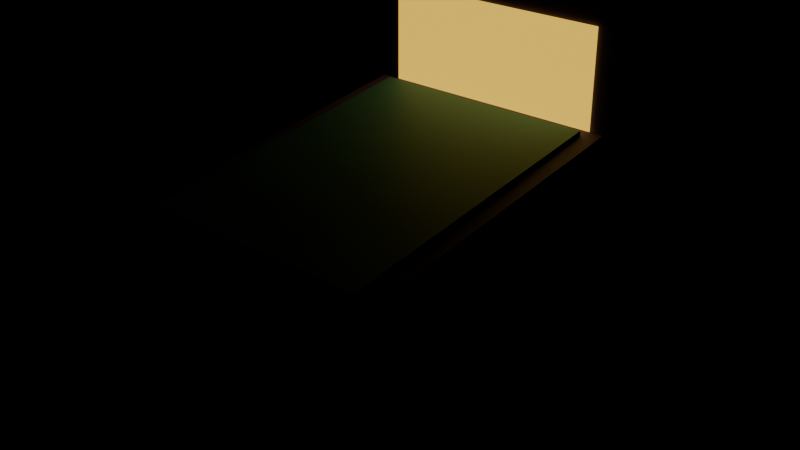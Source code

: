 # Source: pinball.blend  (saved by Blender 5.2.45; exported with 4.5.12 LTS)
import bpy
from mathutils import Matrix  # noqa: F401  (used for matrix-valued properties, if any)

bpy.ops.wm.read_factory_settings(use_empty=True)
scene = bpy.context.scene
scene.name = 'Scene'

# ---- collections
col_col_lowpoly = bpy.data.collections.new('COL_LowPoly'); scene.collection.children.link(col_col_lowpoly)

# ---- images (referenced by path relative to the original .blend; pixels are not part of the script)
import os
ASSET_DIR = os.environ.get("B2B_ASSET_DIR", "")  # directory of the original .blend (textures are referenced by path, not embedded)
HERE = os.path.dirname(os.path.abspath(__file__))  # packed textures are extracted next to this script under _unpacked/

def load_image(name, relpath, width, height, colorspace="sRGB"):
    """Load a texture the original file referenced (path relative to the .blend, or extracted next to this script)."""
    p = next((c for c in (os.path.join(HERE, relpath), os.path.join(ASSET_DIR, relpath)) if relpath and os.path.exists(c)), "")
    if p:
        img = bpy.data.images.load(p, check_existing=True)
        img.name = name
    else:  # same state as the original file: an image datablock whose file is absent (Cycles renders it pink)
        img = bpy.data.images.new(name, width, height)
        img.source = "FILE"
        img.filepath = "//" + (relpath or name)
    img.colorspace_settings.name = colorspace
    return img
img_pinball_basecolor = load_image('pinball_BaseColor', '_unpacked/pinball_BaseColor.f2ca0062.png', 128, 48, 'sRGB')
img_pinball_maskmap = load_image('pinball_MaskMap', '_unpacked/pinball_MaskMap.7c11e1c1.png', 128, 48, 'Non-Color')
img_pinball_emission = load_image('pinball_Emission', '_unpacked/pinball_Emission.61d5934b.png', 128, 48, 'sRGB')

# ---- materials (node trees are filled in below, after node groups)
mat_m_pinball = bpy.data.materials.new('M_pinball')

# ---- material node trees
mat_m_pinball.use_nodes = True; mat_m_pinball.node_tree.nodes.clear()
_N = mat_m_pinball.node_tree.nodes; _L = mat_m_pinball.node_tree.links
n0 = _N.new('ShaderNodeBsdfPrincipled'); n0.name = 'Principled BSDF'; n0.location = (-200, 100)
n0.inputs[10].default_value = 0.005
n0.inputs[28].default_value = 1.0
n1 = _N.new('ShaderNodeOutputMaterial'); n1.name = 'Material Output'; n1.location = (200, 100)
n2 = _N.new('ShaderNodeTexImage'); n2.name = 'Image Texture'; n2.location = (0, 0)
n2.image = img_pinball_basecolor
n2.interpolation = 'Closest'
n3 = _N.new('ShaderNodeTexImage'); n3.name = 'Image Texture.001'; n3.location = (0, 0)
n3.image = img_pinball_maskmap
n3.interpolation = 'Closest'
n4 = _N.new('ShaderNodeSeparateColor'); n4.name = 'Separate Color'; n4.location = (0, 0)
n5 = _N.new('ShaderNodeMath'); n5.name = 'Math'; n5.location = (0, 0)
n5.operation = 'SUBTRACT'
n5.inputs[0].default_value = 1.0
n6 = _N.new('ShaderNodeTexImage'); n6.name = 'Image Texture.002'; n6.location = (0, 0)
n6.image = img_pinball_emission
n6.interpolation = 'Closest'
_L.new(n0.outputs[0], n1.inputs[0])
_L.new(n2.outputs[0], n0.inputs[0])
_L.new(n3.outputs[0], n4.inputs[0])
_L.new(n4.outputs[0], n0.inputs[1])
_L.new(n3.outputs[1], n5.inputs[1])
_L.new(n5.outputs[0], n0.inputs[2])
_L.new(n6.outputs[0], n0.inputs[27])
n1.is_active_output = True

# ---- meshes
me_pinball = bpy.data.meshes.new('pinball')
me_pinball.from_pydata([(-0.2396, -0.4214, 0.3782), (0.2396, -0.4214, 0.3782), (0.2396, 0.1949, 0.4409), (-0.2396, 0.1949, 0.4409), (-0.2396, -0.43, 0.4578), (0.2396, -0.43, 0.4578), (0.2396, 0.1863, 0.5205), (-0.2396, 0.1863, 0.5205), (-0.2083, -0.3992, 0.4609), (0.2083, -0.3992, 0.4609), (0.2083, 0.1658, 0.5184), (-0.2083, 0.1658, 0.5184), (-0.2083, -0.4003, 0.4708), (0.2083, -0.4003, 0.4708), (0.2083, 0.1647, 0.5283), (-0.2083, 0.1647, 0.5283), (-0.25, 0.1961, 0.45), (0.25, 0.1961, 0.45), (0.25, 0.32, 0.45), (-0.25, 0.32, 0.45), (-0.25, 0.1961, 0.74), (0.25, 0.1961, 0.74), (0.25, 0.32, 0.74), (-0.25, 0.32, 0.74), (-0.2083, 0.1909, 0.5), (0.2083, 0.1909, 0.5), (0.2083, 0.1961, 0.5), (-0.2083, 0.1961, 0.5), (-0.2083, 0.1909, 0.7), (0.2083, 0.1909, 0.7), (0.2083, 0.1961, 0.7), (-0.2083, 0.1961, 0.7), (-0.2344, -0.4288, 0.0), (-0.1823, -0.4288, 0.0), (-0.1823, -0.3771, 0.0), (-0.2344, -0.3771, 0.0), (-0.2344, -0.4288, 0.44), (-0.1823, -0.4288, 0.44), (-0.1823, -0.3771, 0.44), (-0.2344, -0.3771, 0.44), (0.1823, -0.4288, 0.0), (0.2344, -0.4288, 0.0), (0.2344, -0.3771, 0.0), (0.1823, -0.3771, 0.0), (0.1823, -0.4288, 0.44), (0.2344, -0.4288, 0.44), (0.2344, -0.3771, 0.44), (0.1823, -0.3771, 0.44), (0.1823, 0.1496, 0.0), (0.2344, 0.1496, 0.0), (0.2344, 0.2012, 0.0), (0.1823, 0.2012, 0.0), (0.1823, 0.1496, 0.44), (0.2344, 0.1496, 0.44), (0.2344, 0.2012, 0.44), (0.1823, 0.2012, 0.44), (-0.2344, 0.1496, 0.0), (-0.1823, 0.1496, 0.0), (-0.1823, 0.2012, 0.0), (-0.2344, 0.2012, 0.0), (-0.2344, 0.1496, 0.44), (-0.1823, 0.1496, 0.44), (-0.1823, 0.2012, 0.44), (-0.2344, 0.2012, 0.44)], [], [(0, 3, 2, 1), (4, 5, 6, 7), (0, 1, 5, 4), (1, 2, 6, 5), (2, 3, 7, 6), (3, 0, 4, 7), (8, 11, 10, 9), (12, 13, 14, 15), (8, 9, 13, 12), (9, 10, 14, 13), (10, 11, 15, 14), (11, 8, 12, 15), (16, 19, 18, 17), (20, 21, 22, 23), (16, 17, 21, 20), (17, 18, 22, 21), (18, 19, 23, 22), (19, 16, 20, 23), (24, 27, 26, 25), (28, 29, 30, 31), (24, 25, 29, 28), (25, 26, 30, 29), (26, 27, 31, 30), (27, 24, 28, 31), (32, 35, 34, 33), (36, 37, 38, 39), (32, 33, 37, 36), (33, 34, 38, 37), (34, 35, 39, 38), (35, 32, 36, 39), (40, 43, 42, 41), (44, 45, 46, 47), (40, 41, 45, 44), (41, 42, 46, 45), (42, 43, 47, 46), (43, 40, 44, 47), (48, 51, 50, 49), (52, 53, 54, 55), (48, 49, 53, 52), (49, 50, 54, 53), (50, 51, 55, 54), (51, 48, 52, 55), (56, 59, 58, 57), (60, 61, 62, 63), (56, 57, 61, 60), (57, 58, 62, 61), (58, 59, 63, 62), (59, 56, 60, 63)])
_uv = me_pinball.uv_layers.new(name='UVMap')
_uv.uv.foreach_set('vector', [0.8125, 0.8333, 0.8125, 0.8333, 0.8125, 0.8333, 0.8125, 0.8333, 0.8125, 0.8333, 0.8125, 0.8333, 0.8125, 0.8333, 0.8125, 0.8333, 0.8125, 0.8333, 0.8125, 0.8333, 0.8125, 0.8333, 0.8125, 0.8333, 0.8125, 0.8333, 0.8125, 0.8333, 0.8125, 0.8333, 0.8125, 0.8333, 0.8125, 0.8333, 0.8125, 0.8333, 0.8125, 0.8333, 0.8125, 0.8333, 0.8125, 0.8333, 0.8125, 0.8333, 0.8125, 0.8333, 0.8125, 0.8333, 0.8125, 0.5, 0.8125, 0.5, 0.8125, 0.5, 0.8125, 0.5, 0.8125, 0.5, 0.8125, 0.5, 0.8125, 0.5, 0.8125, 0.5, 0.8125, 0.5, 0.8125, 0.5, 0.8125, 0.5, 0.8125, 0.5, 0.8125, 0.5, 0.8125, 0.5, 0.8125, 0.5, 0.8125, 0.5, 0.8125, 0.5, 0.8125, 0.5, 0.8125, 0.5, 0.8125, 0.5, 0.8125, 0.5, 0.8125, 0.5, 0.8125, 0.5, 0.8125, 0.5, 0.9375, 0.8333, 0.9375, 0.8333, 0.9375, 0.8333, 0.9375, 0.8333, 0.9375, 0.8333, 0.9375, 0.8333, 0.9375, 0.8333, 0.9375, 0.8333, 0.9375, 0.8333, 0.9375, 0.8333, 0.9375, 0.8333, 0.9375, 0.8333, 0.9375, 0.8333, 0.9375, 0.8333, 0.9375, 0.8333, 0.9375, 0.8333, 0.9375, 0.8333, 0.9375, 0.8333, 0.9375, 0.8333, 0.9375, 0.8333, 0.9375, 0.8333, 0.9375, 0.8333, 0.9375, 0.8333, 0.9375, 0.8333, 0.3125, 0.5, 0.3125, 0.5, 0.3125, 0.5, 0.3125, 0.5, 0.3125, 0.5, 0.3125, 0.5, 0.3125, 0.5, 0.3125, 0.5, 0.3125, 0.5, 0.3125, 0.5, 0.3125, 0.5, 0.3125, 0.5, 0.3125, 0.5, 0.3125, 0.5, 0.3125, 0.5, 0.3125, 0.5, 0.3125, 0.5, 0.3125, 0.5, 0.3125, 0.5, 0.3125, 0.5, 0.3125, 0.5, 0.3125, 0.5, 0.3125, 0.5, 0.3125, 0.5, 0.3125, 0.1667, 0.3125, 0.1667, 0.3125, 0.1667, 0.3125, 0.1667, 0.3125, 0.1667, 0.3125, 0.1667, 0.3125, 0.1667, 0.3125, 0.1667, 0.3125, 0.1667, 0.3125, 0.1667, 0.3125, 0.1667, 0.3125, 0.1667, 0.3125, 0.1667, 0.3125, 0.1667, 0.3125, 0.1667, 0.3125, 0.1667, 0.3125, 0.1667, 0.3125, 0.1667, 0.3125, 0.1667, 0.3125, 0.1667, 0.3125, 0.1667, 0.3125, 0.1667, 0.3125, 0.1667, 0.3125, 0.1667, 0.3125, 0.1667, 0.3125, 0.1667, 0.3125, 0.1667, 0.3125, 0.1667, 0.3125, 0.1667, 0.3125, 0.1667, 0.3125, 0.1667, 0.3125, 0.1667, 0.3125, 0.1667, 0.3125, 0.1667, 0.3125, 0.1667, 0.3125, 0.1667, 0.3125, 0.1667, 0.3125, 0.1667, 0.3125, 0.1667, 0.3125, 0.1667, 0.3125, 0.1667, 0.3125, 0.1667, 0.3125, 0.1667, 0.3125, 0.1667, 0.3125, 0.1667, 0.3125, 0.1667, 0.3125, 0.1667, 0.3125, 0.1667, 0.3125, 0.1667, 0.3125, 0.1667, 0.3125, 0.1667, 0.3125, 0.1667, 0.3125, 0.1667, 0.3125, 0.1667, 0.3125, 0.1667, 0.3125, 0.1667, 0.3125, 0.1667, 0.3125, 0.1667, 0.3125, 0.1667, 0.3125, 0.1667, 0.3125, 0.1667, 0.3125, 0.1667, 0.3125, 0.1667, 0.3125, 0.1667, 0.3125, 0.1667, 0.3125, 0.1667, 0.3125, 0.1667, 0.3125, 0.1667, 0.3125, 0.1667, 0.3125, 0.1667, 0.3125, 0.1667, 0.3125, 0.1667, 0.3125, 0.1667, 0.3125, 0.1667, 0.3125, 0.1667, 0.3125, 0.1667, 0.3125, 0.1667, 0.3125, 0.1667, 0.3125, 0.1667, 0.3125, 0.1667, 0.3125, 0.1667, 0.3125, 0.1667, 0.3125, 0.1667, 0.3125, 0.1667, 0.3125, 0.1667, 0.3125, 0.1667, 0.3125, 0.1667, 0.3125, 0.1667, 0.3125, 0.1667, 0.3125, 0.1667, 0.3125, 0.1667, 0.3125, 0.1667, 0.3125, 0.1667, 0.3125, 0.1667, 0.3125, 0.1667, 0.3125, 0.1667])
me_pinball.materials.append(mat_m_pinball)
me_pinball.update()

# ---- objects
ob_pinball = bpy.data.objects.new('pinball', me_pinball)

# ---- transforms, parenting, visibility, modifiers, constraints
ob_pinball.location = (0.0, 0.0, 0.0)

# ---- collection membership
col_col_lowpoly.objects.link(ob_pinball)

# ---- scene / render settings (as saved in the file)
scene.frame_start = 1; scene.frame_end = 250; scene.frame_set(1)
scene.render.engine = 'BLENDER_EEVEE_NEXT'
scene.render.bake_bias = 0.0
scene.render.bake_samples = 0
scene.render.compositor_device = 'GPU'
scene.eevee.use_volume_custom_range = False
scene.eevee.fast_gi_thickness_near = 0.1
scene.eevee.fast_gi_thickness_far = 0.0
scene.eevee.ray_tracing_options.screen_trace_thickness = 0.1
bpy.context.view_layer.update()

# ---- added for rendering (the .blend has no active camera): camera
cam_auto = bpy.data.cameras.new('AutoCamera')
cam_auto.lens = 50.0
cam_auto.sensor_width = 36.0
cam_auto.clip_end = 1000.0
ob_auto_camera = bpy.data.objects.new('AutoCamera', cam_auto)
scene.collection.objects.link(ob_auto_camera)
ob_auto_camera.location = (1.07903, -1.34983, 1.23322)
ob_auto_camera.rotation_euler = (1.09748, -7.21219e-08, 0.694738)
scene.camera = ob_auto_camera
bpy.context.view_layer.update()
